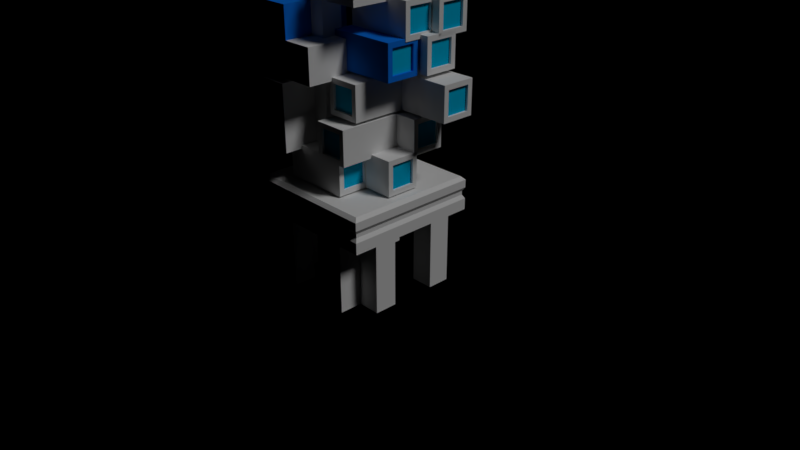 # Source: modern_tower1.blend  (saved by Blender 2.79.0; exported with 4.5.12 LTS)
import bpy
from mathutils import Matrix  # noqa: F401  (used for matrix-valued properties, if any)

bpy.ops.wm.read_factory_settings(use_empty=True)
scene = bpy.context.scene
scene.name = 'Scene'

# ---- collections
col_collection_1 = bpy.data.collections.new('Collection 1'); scene.collection.children.link(col_collection_1)
col_collection_10 = bpy.data.collections.new('Collection 10'); scene.collection.children.link(col_collection_10)

# ---- materials (node trees are filled in below, after node groups)
mat_white = bpy.data.materials.new('White')
mat_white.alpha_threshold = 0.0
mat_white.use_transparent_shadow = False
mat_white.roughness = 0.5
mat_white.specular_intensity = 0.5607
mat_active_material_index = bpy.data.materials.new('active_material_index')
mat_active_material_index.alpha_threshold = 0.0
mat_active_material_index.use_transparent_shadow = False
mat_active_material_index.diffuse_color = (0.005799, 0.1812, 0.8, 1.0)
mat_active_material_index.roughness = 0.5
mat_material_001 = bpy.data.materials.new('Material.001')
mat_material_001.alpha_threshold = 0.0
mat_material_001.use_transparent_shadow = False
mat_material_001.diffuse_color = (0.0, 0.4885, 0.8, 1.0)
mat_material_001.roughness = 0.5
mat_material_001.specular_intensity = 1.0

# ---- material node trees

# ---- world
world_world = bpy.data.worlds.new('World'); scene.world = world_world
world_world.color = (0.0, 0.0, 0.0)
world_world.use_sun_shadow = False
world_world.sun_shadow_jitter_overblur = 0.0
world_world.cycles.sampling_method = 'MANUAL'

# ---- cameras
cam_camera = bpy.data.cameras.new('Camera')
cam_camera.clip_end = 100.0
cam_camera.lens = 35.0
cam_camera.sensor_width = 32.0
cam_camera.sensor_height = 18.0
cam_camera.ortho_scale = 7.314
cam_camera.dof.focus_distance = 0.0
cam_camera.dof.aperture_fstop = 128.0

# ---- lights
light_lamp = bpy.data.lights.new('Lamp', 'SUN')
light_lamp.transmission_factor = 0.0
light_lamp.cutoff_distance = 30.0
light_lamp.angle = 0.1993
light_lamp.energy = 1.0
light_lamp.shadow_buffer_clip_start = 1.001
light_lamp.shadow_soft_size = 0.1
light_lamp.shadow_cascade_max_distance = 1000.0

# ---- meshes
me_cube_019 = bpy.data.meshes.new('Cube.019')
me_cube_019.from_pydata([(-0.9008, 0.1121, 3.412), (-0.9008, 0.1121, 3.912), (-0.4008, 0.1121, 3.412), (-0.4008, 0.1121, 3.912), (-0.8272, -0.8879, 3.485), (-0.8272, -0.8879, 3.838), (-0.4744, -0.8879, 3.485), (-0.4744, -0.8879, 3.838), (-0.4008, -0.8879, 3.912), (-0.4008, -0.8879, 3.412), (-0.9008, -0.8879, 3.412), (-0.9008, -0.8879, 3.912), (-0.8272, -0.8524, 3.485), (-0.8272, -0.8524, 3.838), (-0.4744, -0.8524, 3.485), (-0.4744, -0.8524, 3.838)], [], [(0, 1, 3, 2), (2, 3, 8, 9), (5, 4, 12, 13), (10, 11, 1, 0), (2, 9, 10, 0), (8, 3, 1, 11), (7, 6, 9, 8), (6, 4, 10, 9), (5, 7, 8, 11), (4, 5, 11, 10), (14, 15, 13, 12), (4, 6, 14, 12), (7, 5, 13, 15), (6, 7, 15, 14)])
me_cube_019.polygons.foreach_set('material_index', [1, 1, 1, 1, 1, 1, 1, 1, 1, 1, 2, 1, 1, 1])
me_cube_019.materials.append(mat_white)
me_cube_019.materials.append(mat_active_material_index)
me_cube_019.materials.append(mat_material_001)
me_cube_019.use_remesh_preserve_volume = False
me_cube_019.use_remesh_preserve_attributes = False
me_cube_019.use_mirror_vertex_groups = False
me_cube_019.update()
me_cube_018 = bpy.data.meshes.new('Cube.018')
me_cube_018.from_pydata([(-0.0007877, 0.4698, 3.957), (-0.0007877, 0.4698, 4.457), (0.4992, 0.4698, 3.957), (0.4992, 0.4698, 4.457), (0.07282, -0.5302, 4.031), (0.07282, -0.5302, 4.383), (0.4256, -0.5302, 4.031), (0.4256, -0.5302, 4.383), (0.4992, -0.5302, 4.457), (0.4992, -0.5302, 3.957), (-0.0007877, -0.5302, 3.957), (-0.0007877, -0.5302, 4.457), (0.07282, -0.4947, 4.031), (0.07282, -0.4947, 4.383), (0.4256, -0.4947, 4.031), (0.4256, -0.4947, 4.383)], [], [(0, 1, 3, 2), (2, 3, 8, 9), (5, 4, 12, 13), (10, 11, 1, 0), (2, 9, 10, 0), (8, 3, 1, 11), (7, 6, 9, 8), (6, 4, 10, 9), (5, 7, 8, 11), (4, 5, 11, 10), (14, 15, 13, 12), (4, 6, 14, 12), (7, 5, 13, 15), (6, 7, 15, 14)])
me_cube_018.polygons.foreach_set('material_index', [0, 0, 0, 0, 0, 0, 0, 0, 0, 0, 2, 0, 0, 0])
me_cube_018.materials.append(mat_white)
me_cube_018.materials.append(mat_active_material_index)
me_cube_018.materials.append(mat_material_001)
me_cube_018.use_remesh_preserve_volume = False
me_cube_018.use_remesh_preserve_attributes = False
me_cube_018.use_mirror_vertex_groups = False
me_cube_018.update()
me_cube_017 = bpy.data.meshes.new('Cube.017')
me_cube_017.from_pydata([(-0.1713, 0.4096, 3.952), (-0.1713, 0.4096, 4.452), (-0.1713, 0.9096, 3.952), (-0.1713, 0.9096, 4.452), (0.8287, 0.4832, 4.025), (0.8287, 0.4832, 4.378), (0.8287, 0.836, 4.025), (0.8287, 0.836, 4.378), (0.8287, 0.9096, 4.452), (0.8287, 0.9096, 3.952), (0.8287, 0.4096, 3.952), (0.8287, 0.4096, 4.452), (0.7932, 0.4832, 4.025), (0.7932, 0.4832, 4.378), (0.7932, 0.836, 4.025), (0.7932, 0.836, 4.378)], [], [(0, 1, 3, 2), (2, 3, 8, 9), (5, 4, 12, 13), (10, 11, 1, 0), (2, 9, 10, 0), (8, 3, 1, 11), (7, 6, 9, 8), (6, 4, 10, 9), (5, 7, 8, 11), (4, 5, 11, 10), (14, 15, 13, 12), (4, 6, 14, 12), (7, 5, 13, 15), (6, 7, 15, 14)])
me_cube_017.polygons.foreach_set('material_index', [1, 1, 1, 1, 1, 1, 1, 1, 1, 1, 2, 1, 1, 1])
me_cube_017.materials.append(mat_white)
me_cube_017.materials.append(mat_active_material_index)
me_cube_017.materials.append(mat_material_001)
me_cube_017.use_remesh_preserve_volume = False
me_cube_017.use_remesh_preserve_attributes = False
me_cube_017.use_mirror_vertex_groups = False
me_cube_017.update()
me_cube_016 = bpy.data.meshes.new('Cube.016')
me_cube_016.from_pydata([(-0.1612, 0.004457, 3.515), (-0.1612, 0.004457, 4.015), (-0.1612, 0.5045, 3.515), (-0.1612, 0.5045, 4.015), (0.8388, 0.07807, 3.588), (0.8388, 0.07807, 3.941), (0.8388, 0.4308, 3.588), (0.8388, 0.4308, 3.941), (0.8388, 0.5045, 4.015), (0.8388, 0.5045, 3.515), (0.8388, 0.004457, 3.515), (0.8388, 0.004457, 4.015), (0.8033, 0.07807, 3.588), (0.8033, 0.07807, 3.941), (0.8033, 0.4308, 3.588), (0.8033, 0.4308, 3.941)], [], [(0, 1, 3, 2), (2, 3, 8, 9), (5, 4, 12, 13), (10, 11, 1, 0), (2, 9, 10, 0), (8, 3, 1, 11), (7, 6, 9, 8), (6, 4, 10, 9), (5, 7, 8, 11), (4, 5, 11, 10), (14, 15, 13, 12), (4, 6, 14, 12), (7, 5, 13, 15), (6, 7, 15, 14)])
me_cube_016.polygons.foreach_set('material_index', [0, 0, 0, 0, 0, 0, 0, 0, 0, 0, 2, 0, 0, 0])
me_cube_016.materials.append(mat_white)
me_cube_016.materials.append(mat_active_material_index)
me_cube_016.materials.append(mat_material_001)
me_cube_016.use_remesh_preserve_volume = False
me_cube_016.use_remesh_preserve_attributes = False
me_cube_016.use_mirror_vertex_groups = False
me_cube_016.update()
me_cube_015 = bpy.data.meshes.new('Cube.015')
me_cube_015.from_pydata([(-0.0386, 0.4545, 3.515), (-0.0386, 0.4545, 4.015), (-0.0386, 0.9545, 3.515), (-0.0386, 0.9545, 4.015), (0.9614, 0.5281, 3.588), (0.9614, 0.5281, 3.941), (0.9614, 0.8808, 3.588), (0.9614, 0.8808, 3.941), (0.9614, 0.9545, 4.015), (0.9614, 0.9545, 3.515), (0.9614, 0.4545, 3.515), (0.9614, 0.4545, 4.015), (0.9259, 0.5281, 3.588), (0.9259, 0.5281, 3.941), (0.9259, 0.8808, 3.588), (0.9259, 0.8808, 3.941)], [], [(0, 1, 3, 2), (2, 3, 8, 9), (5, 4, 12, 13), (10, 11, 1, 0), (2, 9, 10, 0), (8, 3, 1, 11), (7, 6, 9, 8), (6, 4, 10, 9), (5, 7, 8, 11), (4, 5, 11, 10), (14, 15, 13, 12), (4, 6, 14, 12), (7, 5, 13, 15), (6, 7, 15, 14)])
me_cube_015.polygons.foreach_set('material_index', [0, 0, 0, 0, 0, 0, 0, 0, 0, 0, 2, 0, 0, 0])
me_cube_015.materials.append(mat_white)
me_cube_015.materials.append(mat_active_material_index)
me_cube_015.materials.append(mat_material_001)
me_cube_015.use_remesh_preserve_volume = False
me_cube_015.use_remesh_preserve_attributes = False
me_cube_015.use_mirror_vertex_groups = False
me_cube_015.update()
me_cube_014 = bpy.data.meshes.new('Cube.014')
me_cube_014.from_pydata([(-0.0386, 0.2579, 3.065), (-0.0386, 0.2579, 3.565), (-0.0386, 0.7579, 3.065), (-0.0386, 0.7579, 3.565), (0.9614, 0.3315, 3.138), (0.9614, 0.3315, 3.491), (0.9614, 0.6843, 3.138), (0.9614, 0.6843, 3.491), (0.9614, 0.7579, 3.565), (0.9614, 0.7579, 3.065), (0.9614, 0.2579, 3.065), (0.9614, 0.2579, 3.565), (0.9259, 0.3315, 3.138), (0.9259, 0.3315, 3.491), (0.9259, 0.6843, 3.138), (0.9259, 0.6843, 3.491)], [], [(0, 1, 3, 2), (2, 3, 8, 9), (5, 4, 12, 13), (10, 11, 1, 0), (2, 9, 10, 0), (8, 3, 1, 11), (7, 6, 9, 8), (6, 4, 10, 9), (5, 7, 8, 11), (4, 5, 11, 10), (14, 15, 13, 12), (4, 6, 14, 12), (7, 5, 13, 15), (6, 7, 15, 14)])
me_cube_014.polygons.foreach_set('material_index', [0, 0, 0, 0, 0, 0, 0, 0, 0, 0, 2, 0, 0, 0])
me_cube_014.materials.append(mat_white)
me_cube_014.materials.append(mat_active_material_index)
me_cube_014.materials.append(mat_material_001)
me_cube_014.use_remesh_preserve_volume = False
me_cube_014.use_remesh_preserve_attributes = False
me_cube_014.use_mirror_vertex_groups = False
me_cube_014.update()
me_cube_013 = bpy.data.meshes.new('Cube.013')
me_cube_013.from_pydata([(-0.4508, 0.1121, 2.962), (-0.4508, 0.1121, 3.462), (0.04921, 0.1121, 2.962), (0.04921, 0.1121, 3.462), (-0.3772, -0.8879, 3.035), (-0.3772, -0.8879, 3.388), (-0.0244, -0.8879, 3.035), (-0.0244, -0.8879, 3.388), (0.04921, -0.8879, 3.462), (0.04921, -0.8879, 2.962), (-0.4508, -0.8879, 2.962), (-0.4508, -0.8879, 3.462), (-0.3772, -0.8524, 3.035), (-0.3772, -0.8524, 3.388), (-0.0244, -0.8524, 3.035), (-0.0244, -0.8524, 3.388)], [], [(0, 1, 3, 2), (2, 3, 8, 9), (5, 4, 12, 13), (10, 11, 1, 0), (2, 9, 10, 0), (8, 3, 1, 11), (7, 6, 9, 8), (6, 4, 10, 9), (5, 7, 8, 11), (4, 5, 11, 10), (14, 15, 13, 12), (4, 6, 14, 12), (7, 5, 13, 15), (6, 7, 15, 14)])
me_cube_013.polygons.foreach_set('material_index', [0, 0, 0, 0, 0, 0, 0, 0, 0, 0, 2, 0, 0, 0])
me_cube_013.materials.append(mat_white)
me_cube_013.materials.append(mat_active_material_index)
me_cube_013.materials.append(mat_material_001)
me_cube_013.use_remesh_preserve_volume = False
me_cube_013.use_remesh_preserve_attributes = False
me_cube_013.use_mirror_vertex_groups = False
me_cube_013.update()
me_cube_012 = bpy.data.meshes.new('Cube.012')
me_cube_012.from_pydata([(-0.1713, -0.2802, 3.052), (-0.1713, -0.2802, 3.552), (-0.1713, 0.2198, 3.052), (-0.1713, 0.2198, 3.552), (0.8287, -0.2066, 3.125), (0.8287, -0.2066, 3.478), (0.8287, 0.1461, 3.125), (0.8287, 0.1461, 3.478), (0.8287, 0.2198, 3.552), (0.8287, 0.2198, 3.052), (0.8287, -0.2802, 3.052), (0.8287, -0.2802, 3.552), (0.7932, -0.2066, 3.125), (0.7932, -0.2066, 3.478), (0.7932, 0.1461, 3.125), (0.7932, 0.1461, 3.478)], [], [(0, 1, 3, 2), (2, 3, 8, 9), (5, 4, 12, 13), (10, 11, 1, 0), (2, 9, 10, 0), (8, 3, 1, 11), (7, 6, 9, 8), (6, 4, 10, 9), (5, 7, 8, 11), (4, 5, 11, 10), (14, 15, 13, 12), (4, 6, 14, 12), (7, 5, 13, 15), (6, 7, 15, 14)])
me_cube_012.polygons.foreach_set('material_index', [1, 1, 1, 1, 1, 1, 1, 1, 1, 1, 2, 1, 1, 1])
me_cube_012.materials.append(mat_white)
me_cube_012.materials.append(mat_active_material_index)
me_cube_012.materials.append(mat_material_001)
me_cube_012.use_remesh_preserve_volume = False
me_cube_012.use_remesh_preserve_attributes = False
me_cube_012.use_mirror_vertex_groups = False
me_cube_012.update()
me_cube_011 = bpy.data.meshes.new('Cube.011')
me_cube_011.from_pydata([(0.2712, 0.2579, 2.512), (0.2712, 0.2579, 3.012), (0.2712, 0.7579, 2.512), (0.2712, 0.7579, 3.012), (1.271, 0.3315, 2.585), (1.271, 0.3315, 2.938), (1.271, 0.6843, 2.585), (1.271, 0.6843, 2.938), (1.271, 0.7579, 3.012), (1.271, 0.7579, 2.512), (1.271, 0.2579, 2.512), (1.271, 0.2579, 3.012), (1.236, 0.3315, 2.585), (1.236, 0.3315, 2.938), (1.236, 0.6843, 2.585), (1.236, 0.6843, 2.938)], [], [(0, 1, 3, 2), (2, 3, 8, 9), (5, 4, 12, 13), (10, 11, 1, 0), (2, 9, 10, 0), (8, 3, 1, 11), (7, 6, 9, 8), (6, 4, 10, 9), (5, 7, 8, 11), (4, 5, 11, 10), (14, 15, 13, 12), (4, 6, 14, 12), (7, 5, 13, 15), (6, 7, 15, 14)])
me_cube_011.polygons.foreach_set('material_index', [0, 0, 0, 0, 0, 0, 0, 0, 0, 0, 2, 0, 0, 0])
me_cube_011.materials.append(mat_white)
me_cube_011.materials.append(mat_active_material_index)
me_cube_011.materials.append(mat_material_001)
me_cube_011.use_remesh_preserve_volume = False
me_cube_011.use_remesh_preserve_attributes = False
me_cube_011.use_mirror_vertex_groups = False
me_cube_011.update()
me_cube_010 = bpy.data.meshes.new('Cube.010')
me_cube_010.from_pydata([(0.08031, -0.2007, 2.512), (0.08031, -0.2007, 3.012), (-0.4197, -0.2007, 2.512), (-0.4197, -0.2007, 3.012), (0.006699, 0.7993, 2.585), (0.006699, 0.7993, 2.938), (-0.3461, 0.7993, 2.585), (-0.3461, 0.7993, 2.938), (-0.4197, 0.7993, 3.012), (-0.4197, 0.7993, 2.512), (0.08031, 0.7993, 2.512), (0.08031, 0.7993, 3.012), (0.006699, 0.7637, 2.585), (0.006699, 0.7637, 2.938), (-0.3461, 0.7637, 2.585), (-0.3461, 0.7637, 2.938)], [], [(0, 1, 3, 2), (2, 3, 8, 9), (5, 4, 12, 13), (10, 11, 1, 0), (2, 9, 10, 0), (8, 3, 1, 11), (7, 6, 9, 8), (6, 4, 10, 9), (5, 7, 8, 11), (4, 5, 11, 10), (14, 15, 13, 12), (4, 6, 14, 12), (7, 5, 13, 15), (6, 7, 15, 14)])
me_cube_010.polygons.foreach_set('material_index', [0, 0, 0, 0, 0, 0, 0, 0, 0, 0, 2, 0, 0, 0])
me_cube_010.materials.append(mat_white)
me_cube_010.materials.append(mat_active_material_index)
me_cube_010.materials.append(mat_material_001)
me_cube_010.use_remesh_preserve_volume = False
me_cube_010.use_remesh_preserve_attributes = False
me_cube_010.use_mirror_vertex_groups = False
me_cube_010.update()
me_cube_009 = bpy.data.meshes.new('Cube.009')
me_cube_009.from_pydata([(-0.0007878, 0.25, 1.972), (-0.0007878, 0.25, 2.472), (0.4992, 0.25, 1.972), (0.4992, 0.25, 2.472), (0.07282, -0.75, 2.045), (0.07282, -0.75, 2.398), (0.4256, -0.75, 2.045), (0.4256, -0.75, 2.398), (0.4992, -0.75, 2.472), (0.4992, -0.75, 1.972), (-0.0007878, -0.75, 1.972), (-0.0007878, -0.75, 2.472), (0.07282, -0.7145, 2.045), (0.07282, -0.7145, 2.398), (0.4256, -0.7145, 2.045), (0.4256, -0.7145, 2.398)], [], [(0, 1, 3, 2), (2, 3, 8, 9), (5, 4, 12, 13), (10, 11, 1, 0), (2, 9, 10, 0), (8, 3, 1, 11), (7, 6, 9, 8), (6, 4, 10, 9), (5, 7, 8, 11), (4, 5, 11, 10), (14, 15, 13, 12), (4, 6, 14, 12), (7, 5, 13, 15), (6, 7, 15, 14)])
me_cube_009.polygons.foreach_set('material_index', [0, 0, 0, 0, 0, 0, 0, 0, 0, 0, 2, 0, 0, 0])
me_cube_009.materials.append(mat_white)
me_cube_009.materials.append(mat_active_material_index)
me_cube_009.materials.append(mat_material_001)
me_cube_009.use_remesh_preserve_volume = False
me_cube_009.use_remesh_preserve_attributes = False
me_cube_009.use_mirror_vertex_groups = False
me_cube_009.update()
me_cube_008 = bpy.data.meshes.new('Cube.008')
me_cube_008.from_pydata([(-0.0007878, 0.4698, 2.512), (-0.0007878, 0.4698, 3.012), (0.4992, 0.4698, 2.512), (0.4992, 0.4698, 3.012), (0.07282, -0.5302, 2.585), (0.07282, -0.5302, 2.938), (0.4256, -0.5302, 2.585), (0.4256, -0.5302, 2.938), (0.4992, -0.5302, 3.012), (0.4992, -0.5302, 2.512), (-0.0007878, -0.5302, 2.512), (-0.0007878, -0.5302, 3.012), (0.07282, -0.4947, 2.585), (0.07282, -0.4947, 2.938), (0.4256, -0.4947, 2.585), (0.4256, -0.4947, 2.938)], [], [(0, 1, 3, 2), (2, 3, 8, 9), (5, 4, 12, 13), (10, 11, 1, 0), (2, 9, 10, 0), (8, 3, 1, 11), (7, 6, 9, 8), (6, 4, 10, 9), (5, 7, 8, 11), (4, 5, 11, 10), (14, 15, 13, 12), (4, 6, 14, 12), (7, 5, 13, 15), (6, 7, 15, 14)])
me_cube_008.polygons.foreach_set('material_index', [0, 0, 0, 0, 0, 0, 0, 0, 0, 0, 2, 0, 0, 0])
me_cube_008.materials.append(mat_white)
me_cube_008.materials.append(mat_active_material_index)
me_cube_008.materials.append(mat_material_001)
me_cube_008.use_remesh_preserve_volume = False
me_cube_008.use_remesh_preserve_attributes = False
me_cube_008.use_mirror_vertex_groups = False
me_cube_008.update()
me_cube_007 = bpy.data.meshes.new('Cube.007')
me_cube_007.from_pydata([(-0.9008, 0.01976, 2.422), (-0.9008, 0.01976, 2.922), (-0.4008, 0.01976, 2.422), (-0.4008, 0.01976, 2.922), (-0.8272, -0.9802, 2.495), (-0.8272, -0.9802, 2.848), (-0.4744, -0.9802, 2.495), (-0.4744, -0.9802, 2.848), (-0.4008, -0.9802, 2.922), (-0.4008, -0.9802, 2.422), (-0.9008, -0.9802, 2.422), (-0.9008, -0.9802, 2.922), (-0.8272, -0.9447, 2.495), (-0.8272, -0.9447, 2.848), (-0.4744, -0.9447, 2.495), (-0.4744, -0.9447, 2.848)], [], [(0, 1, 3, 2), (2, 3, 8, 9), (5, 4, 12, 13), (10, 11, 1, 0), (2, 9, 10, 0), (8, 3, 1, 11), (7, 6, 9, 8), (6, 4, 10, 9), (5, 7, 8, 11), (4, 5, 11, 10), (14, 15, 13, 12), (4, 6, 14, 12), (7, 5, 13, 15), (6, 7, 15, 14)])
me_cube_007.polygons.foreach_set('material_index', [0, 0, 0, 0, 0, 0, 0, 0, 0, 0, 2, 0, 0, 0])
me_cube_007.materials.append(mat_white)
me_cube_007.materials.append(mat_active_material_index)
me_cube_007.materials.append(mat_material_001)
me_cube_007.use_remesh_preserve_volume = False
me_cube_007.use_remesh_preserve_attributes = False
me_cube_007.use_mirror_vertex_groups = False
me_cube_007.update()
me_cube_006 = bpy.data.meshes.new('Cube.006')
me_cube_006.from_pydata([(-0.9008, 0.01976, 1.972), (-0.9008, 0.01976, 2.472), (-0.4008, 0.01976, 1.972), (-0.4008, 0.01976, 2.472), (-0.8272, -0.9802, 2.045), (-0.8272, -0.9802, 2.398), (-0.4744, -0.9802, 2.045), (-0.4744, -0.9802, 2.398), (-0.4008, -0.9802, 2.472), (-0.4008, -0.9802, 1.972), (-0.9008, -0.9802, 1.972), (-0.9008, -0.9802, 2.472), (-0.8272, -0.9447, 2.045), (-0.8272, -0.9447, 2.398), (-0.4744, -0.9447, 2.045), (-0.4744, -0.9447, 2.398)], [], [(0, 1, 3, 2), (2, 3, 8, 9), (5, 4, 12, 13), (10, 11, 1, 0), (2, 9, 10, 0), (8, 3, 1, 11), (7, 6, 9, 8), (6, 4, 10, 9), (5, 7, 8, 11), (4, 5, 11, 10), (14, 15, 13, 12), (4, 6, 14, 12), (7, 5, 13, 15), (6, 7, 15, 14)])
me_cube_006.polygons.foreach_set('material_index', [0, 0, 0, 0, 0, 0, 0, 0, 0, 0, 2, 0, 0, 0])
me_cube_006.materials.append(mat_white)
me_cube_006.materials.append(mat_active_material_index)
me_cube_006.materials.append(mat_material_001)
me_cube_006.use_remesh_preserve_volume = False
me_cube_006.use_remesh_preserve_attributes = False
me_cube_006.use_mirror_vertex_groups = False
me_cube_006.update()
me_cube_005 = bpy.data.meshes.new('Cube.005')
me_cube_005.from_pydata([(-0.6213, -0.7302, 1.522), (-0.6213, -0.7302, 2.022), (-0.6213, -0.2302, 1.522), (-0.6213, -0.2302, 2.022), (0.3787, -0.6566, 1.595), (0.3787, -0.6566, 1.948), (0.3787, -0.3039, 1.595), (0.3787, -0.3039, 1.948), (0.3787, -0.2302, 2.022), (0.3787, -0.2302, 1.522), (0.3787, -0.7302, 1.522), (0.3787, -0.7302, 2.022), (0.3432, -0.6566, 1.595), (0.3432, -0.6566, 1.948), (0.3432, -0.3039, 1.595), (0.3432, -0.3039, 1.948)], [], [(0, 1, 3, 2), (2, 3, 8, 9), (5, 4, 12, 13), (10, 11, 1, 0), (2, 9, 10, 0), (8, 3, 1, 11), (7, 6, 9, 8), (6, 4, 10, 9), (5, 7, 8, 11), (4, 5, 11, 10), (14, 15, 13, 12), (4, 6, 14, 12), (7, 5, 13, 15), (6, 7, 15, 14)])
me_cube_005.polygons.foreach_set('material_index', [0, 0, 0, 0, 0, 0, 0, 0, 0, 0, 2, 0, 0, 0])
me_cube_005.materials.append(mat_white)
me_cube_005.materials.append(mat_active_material_index)
me_cube_005.materials.append(mat_material_001)
me_cube_005.use_remesh_preserve_volume = False
me_cube_005.use_remesh_preserve_attributes = False
me_cube_005.use_mirror_vertex_groups = False
me_cube_005.update()
me_cube_004 = bpy.data.meshes.new('Cube.004')
me_cube_004.from_pydata([(-0.1713, 0.1698, 1.972), (-0.1713, 0.1698, 2.472), (-0.1713, 0.6698, 1.972), (-0.1713, 0.6698, 2.472), (0.8287, 0.2434, 2.045), (0.8287, 0.2434, 2.398), (0.8287, 0.5961, 2.045), (0.8287, 0.5961, 2.398), (0.8287, 0.6698, 2.472), (0.8287, 0.6698, 1.972), (0.8287, 0.1698, 1.972), (0.8287, 0.1698, 2.472), (0.7932, 0.2434, 2.045), (0.7932, 0.2434, 2.398), (0.7932, 0.5961, 2.045), (0.7932, 0.5961, 2.398)], [], [(0, 1, 3, 2), (2, 3, 8, 9), (5, 4, 12, 13), (10, 11, 1, 0), (2, 9, 10, 0), (8, 3, 1, 11), (7, 6, 9, 8), (6, 4, 10, 9), (5, 7, 8, 11), (4, 5, 11, 10), (14, 15, 13, 12), (4, 6, 14, 12), (7, 5, 13, 15), (6, 7, 15, 14)])
me_cube_004.polygons.foreach_set('material_index', [0, 0, 0, 0, 0, 0, 0, 0, 0, 0, 2, 0, 0, 0])
me_cube_004.materials.append(mat_white)
me_cube_004.materials.append(mat_active_material_index)
me_cube_004.materials.append(mat_material_001)
me_cube_004.use_remesh_preserve_volume = False
me_cube_004.use_remesh_preserve_attributes = False
me_cube_004.use_mirror_vertex_groups = False
me_cube_004.update()
me_cube_003 = bpy.data.meshes.new('Cube.003')
me_cube_003.from_pydata([(-0.1713, -0.2802, 1.522), (-0.1713, -0.2802, 2.022), (-0.1713, 0.2198, 1.522), (-0.1713, 0.2198, 2.022), (0.8287, -0.2066, 1.595), (0.8287, -0.2066, 1.948), (0.8287, 0.1461, 1.595), (0.8287, 0.1461, 1.948), (0.8287, 0.2198, 2.022), (0.8287, 0.2198, 1.522), (0.8287, -0.2802, 1.522), (0.8287, -0.2802, 2.022), (0.7932, -0.2066, 1.595), (0.7932, -0.2066, 1.948), (0.7932, 0.1461, 1.595), (0.7932, 0.1461, 1.948)], [], [(0, 1, 3, 2), (2, 3, 8, 9), (5, 4, 12, 13), (10, 11, 1, 0), (2, 9, 10, 0), (8, 3, 1, 11), (7, 6, 9, 8), (6, 4, 10, 9), (5, 7, 8, 11), (4, 5, 11, 10), (14, 15, 13, 12), (4, 6, 14, 12), (7, 5, 13, 15), (6, 7, 15, 14)])
me_cube_003.polygons.foreach_set('material_index', [0, 0, 0, 0, 0, 0, 0, 0, 0, 0, 2, 0, 0, 0])
me_cube_003.materials.append(mat_white)
me_cube_003.materials.append(mat_active_material_index)
me_cube_003.materials.append(mat_material_001)
me_cube_003.use_remesh_preserve_volume = False
me_cube_003.use_remesh_preserve_attributes = False
me_cube_003.use_mirror_vertex_groups = False
me_cube_003.update()
me_cube_002 = bpy.data.meshes.new('Cube.002')
me_cube_002.from_pydata([(-0.3333, 0.6667, 1.0), (-1.0, -1.0, 1.0), (-0.6667, -0.6667, 1.0), (-1.0, 1.0, 1.0), (-0.6667, -0.3333, 1.0), (1.0, -1.0, 1.0), (-0.6667, 0.3333, 1.0), (1.0, 1.0, 1.0), (-1.0, 0.6667, 0.0), (-1.0, 0.3333, 0.0), (-0.6667, 0.6667, 1.0), (-1.0, -0.3333, 0.0), (-1.0, -0.6667, 0.0), (-1.0, -0.6667, 1.0), (-1.0, 2.98e-08, 1.0), (0.6667, 1.0, 0.0), (0.3333, 1.0, 0.0), (-0.3333, 1.0, 0.0), (-0.6667, 1.0, 0.0), (-0.6667, 1.0, 1.0), (-0.3333, 1.0, 1.0), (2.98e-08, 1.0, 1.0), (1.0, -0.6667, 0.0), (1.0, -0.3333, 0.0), (0.3333, -1.0, 1.0), (1.0, 0.3333, 0.0), (1.0, 0.6667, 0.0), (1.0, 0.6667, 1.0), (1.0, -2.98e-08, 1.0), (1.0, -0.3333, 1.0), (-0.6667, -1.0, 0.0), (-0.3333, -1.0, 0.0), (-0.3333, -1.0, 1.0), (0.3333, -1.0, 0.0), (0.6667, -1.0, 0.0), (0.6667, -1.0, 1.0), (-2.98e-08, -1.0, 1.0), (-0.6667, -1.0, 1.0), (-0.6667, 0.6667, 0.0), (-0.6667, 0.3333, 0.0), (-0.6667, -0.3333, 0.0), (-0.6667, -0.6667, 0.0), (-0.3333, 0.6667, 0.0), (1.0, 0.3333, 1.0), (-0.3333, -0.6667, 0.0), (1.0, -0.6667, 1.0), (0.3333, 1.0, 1.0), (0.6667, 1.0, 1.0), (0.3333, 0.6667, 0.0), (-1.0, -0.3333, 1.0), (-1.0, 0.3333, 1.0), (0.3333, -0.6667, 0.0), (0.6667, 0.6667, 0.0), (0.6667, 0.3333, 0.0), (-1.0, 0.6667, 1.0), (0.6667, -0.3333, 0.0), (0.6667, -0.6667, 0.0), (-0.3333, -0.6667, 1.0), (0.3333, 0.6667, 1.0), (0.3333, -0.6667, 1.0), (0.6667, 0.6667, 1.0), (0.6667, 0.3333, 1.0), (0.6667, -0.3333, 1.0), (0.6667, -0.6667, 1.0), (1.0, 1.0, 1.334), (1.0, 1.0, 1.166), (0.9678, 0.9678, 1.278), (0.9678, 0.9678, 1.222), (1.0, -1.0, 1.166), (1.0, -1.0, 1.334), (0.9678, -0.9678, 1.222), (0.9678, -0.9678, 1.278), (-1.0, 1.0, 1.334), (-1.0, 1.0, 1.166), (-0.9678, 0.9678, 1.278), (-0.9678, 0.9678, 1.222), (-1.0, -1.0, 1.166), (-1.0, -1.0, 1.334), (-0.9678, -0.9678, 1.222), (-0.9678, -0.9678, 1.278), (0.1691, 0.1691, 1.5), (-0.4732, -0.4732, 1.5), (-1.0, -1.0, 1.45), (-0.9496, 0.9496, 1.5), (-1.0, 1.0, 1.45), (0.4732, 0.4732, 1.5), (1.0, 1.0, 1.45), (0.9496, -0.9496, 1.5), (1.0, -1.0, 1.45), (-1.0, 0.0, 1.45), (-0.4732, -0.1691, 1.5), (0.0, 1.0, 1.45), (0.1691, 0.4732, 1.5), (1.0, 0.0, 1.45), (0.4732, 0.1691, 1.5), (0.0, -1.0, 1.45), (-0.1691, -0.4732, 1.5), (0.0, 0.9496, 1.5), (0.9496, 0.9496, 1.5), (0.0, -0.9496, 1.5), (-0.9496, -0.9496, 1.5), (-0.9496, 0.0, 1.5), (0.9496, 0.0, 1.5), (0.2056, 0.4367, 6.342), (0.0, 0.0, 1.5), (-0.1691, -0.1691, 1.5), (0.4367, 0.4367, 6.342), (-0.2056, -0.4367, 6.08), (-0.4367, -0.4367, 6.08), (-0.4367, -0.2056, 6.08), (0.4367, 0.2056, 6.342), (-0.2056, -0.2056, 6.08), (0.2056, 0.2056, 6.342), (0.4732, 0.1691, 5.703), (0.4732, 0.1691, 5.803), (0.4732, 0.1691, 5.919), (0.4732, 0.1691, 6.196), (0.1691, 0.1691, 6.196), (0.1691, 0.1691, 5.919), (0.1691, 0.1691, 5.803), (0.1691, 0.1691, 5.703), (-0.4732, -0.1691, 5.65), (-0.4732, -0.1691, 5.698), (-0.4732, -0.1691, 5.762), (-0.4732, -0.1691, 5.987), (-0.1691, -0.1691, 5.987), (-0.1691, -0.1691, 5.762), (-0.1691, -0.1691, 5.698), (-0.1691, -0.1691, 5.65), (0.4732, 0.4732, 5.703), (0.4732, 0.4732, 5.803), (0.4732, 0.4732, 5.919), (0.4732, 0.4732, 6.196), (-0.1691, -0.4732, 5.65), (-0.1691, -0.4732, 5.698), (-0.1691, -0.4732, 5.762), (-0.1691, -0.4732, 5.987), (-0.4732, -0.4732, 5.987), (-0.4732, -0.4732, 5.762), (-0.4732, -0.4732, 5.698), (-0.4732, -0.4732, 5.65), (0.1691, 0.4732, 6.196), (0.1691, 0.4732, 5.919), (0.1691, 0.4732, 5.803), (0.1691, 0.4732, 5.703), (0.1691, 0.4732, 6.369), (0.4732, 0.4732, 6.369), (-0.1691, -0.4732, 6.107), (-0.4732, -0.4732, 6.107), (-0.4732, -0.1691, 6.107), (0.4732, 0.1691, 6.369), (-0.1691, -0.1691, 6.107), (0.1691, 0.1691, 6.369)], [], [(59, 57, 2, 4, 6, 10, 0, 58, 60, 61, 62, 63), (10, 54, 3, 19), (97, 83, 101, 104), (1, 37, 32, 36, 24, 35, 5, 68, 76), (72, 77, 82, 89, 84), (7, 47, 46, 21, 20, 19, 3, 73, 65), (54, 10, 38, 8), (10, 19, 18, 38), (60, 27, 26, 52), (15, 47, 60, 52), (27, 60, 47, 7), (35, 63, 45, 5), (125, 124, 149, 151), (2, 37, 1, 13), (41, 2, 13, 12), (2, 41, 30, 37), (31, 44, 57, 32), (2, 57, 44, 41), (41, 40, 4, 2), (11, 49, 4, 40), (33, 24, 59, 51), (56, 51, 59, 63), (55, 56, 63, 62), (62, 29, 23, 55), (22, 45, 63, 56), (35, 34, 56, 63), (62, 29, 45, 63), (3, 54, 50, 14, 49, 13, 1, 76, 73), (60, 27, 43, 61), (46, 47, 60, 58), (19, 20, 0, 10), (49, 4, 2, 13), (54, 10, 6, 50), (117, 116, 150, 152), (59, 63, 35, 24), (2, 57, 32, 37), (102, 104, 99, 87), (6, 4, 49, 50), (34, 35, 24, 33), (20, 46, 58, 0), (16, 48, 58, 46), (31, 32, 37, 30), (52, 60, 58, 48), (26, 27, 43, 25), (60, 52, 53, 61), (25, 43, 61, 53), (23, 29, 45, 22), (29, 62, 61, 43), (18, 19, 20, 17), (32, 57, 59, 24), (0, 42, 17, 20), (16, 46, 47, 15), (0, 10, 38, 42), (12, 13, 49, 11), (50, 9, 39, 6), (10, 6, 39, 38), (9, 50, 54, 8), (77, 72, 74, 79), (79, 74, 75, 78), (78, 75, 73, 76), (69, 77, 79, 71), (71, 79, 78, 70), (70, 78, 76, 68), (72, 64, 66, 74), (74, 66, 67, 75), (75, 67, 65, 73), (64, 69, 71, 66), (66, 71, 70, 67), (67, 70, 68, 65), (5, 45, 29, 28, 43, 27, 7, 65, 68), (69, 64, 86, 93, 88), (64, 72, 84, 91, 86), (101, 83, 84, 89), (97, 98, 86, 91), (102, 87, 88, 93), (99, 100, 82, 95), (100, 101, 89, 82), (83, 97, 91, 84), (98, 102, 93, 86), (87, 99, 95, 88), (77, 69, 88, 95, 82), (92, 85, 98, 97), (96, 81, 100, 99), (81, 90, 101, 100), (85, 94, 102, 98), (105, 96, 99, 104), (90, 105, 104, 101), (80, 92, 97, 104), (94, 80, 104, 102), (111, 109, 108, 107), (106, 103, 112, 110), (116, 132, 146, 150), (137, 136, 147, 148), (141, 117, 152, 145), (136, 125, 151, 147), (124, 137, 148, 149), (132, 141, 145, 146), (85, 92, 144, 129), (129, 144, 143, 130), (130, 143, 142, 131), (131, 142, 141, 132), (90, 81, 140, 121), (121, 140, 139, 122), (122, 139, 138, 123), (123, 138, 137, 124), (96, 105, 128, 133), (133, 128, 127, 134), (134, 127, 126, 135), (135, 126, 125, 136), (92, 80, 120, 144), (144, 120, 119, 143), (143, 119, 118, 142), (142, 118, 117, 141), (81, 96, 133, 140), (140, 133, 134, 139), (139, 134, 135, 138), (138, 135, 136, 137), (94, 85, 129, 113), (113, 129, 130, 114), (114, 130, 131, 115), (115, 131, 132, 116), (80, 94, 113, 120), (120, 113, 114, 119), (119, 114, 115, 118), (118, 115, 116, 117), (105, 90, 121, 128), (128, 121, 122, 127), (127, 122, 123, 126), (126, 123, 124, 125), (103, 106, 146, 145), (107, 108, 148, 147), (108, 109, 149, 148), (106, 110, 150, 146), (111, 107, 147, 151), (109, 111, 151, 149), (112, 103, 145, 152), (110, 112, 152, 150)])
me_cube_002.polygons.foreach_set('material_index', [0, 0, 0, 0, 0, 0, 0, 0, 0, 0, 0, 0, 0, 0, 0, 0, 0, 0, 0, 0, 0, 0, 0, 0, 0, 0, 0, 0, 0, 0, 0, 0, 0, 0, 0, 0, 0, 0, 0, 0, 0, 0, 0, 0, 0, 0, 0, 0, 0, 0, 0, 0, 0, 0, 0, 0, 0, 0, 0, 0, 0, 0, 0, 0, 0, 0, 0, 0, 0, 0, 0, 0, 0, 0, 0, 0, 0, 0, 0, 0, 0, 0, 0, 0, 0, 0, 0, 0, 0, 0, 0, 0, 0, 0, 0, 0, 0, 0, 1, 0, 1, 0, 1, 0, 1, 0, 1, 0, 1, 0, 1, 0, 1, 0, 1, 0, 1, 0, 1, 0, 1, 0, 1, 0, 1, 0, 1, 0, 1, 0, 0, 0, 0, 0, 0, 0, 0])
me_cube_002.materials.append(mat_white)
me_cube_002.materials.append(mat_active_material_index)
me_cube_002.use_remesh_preserve_volume = False
me_cube_002.use_remesh_preserve_attributes = False
me_cube_002.use_mirror_vertex_groups = False
me_cube_002.update()

# ---- objects
ob_empty = bpy.data.objects.new('Empty', None)
ob_lamp = bpy.data.objects.new('Lamp', light_lamp)
ob_camera = bpy.data.objects.new('Camera', cam_camera)
ob_boxroom_016 = bpy.data.objects.new('boxroom.016', me_cube_019)
ob_boxroom_015 = bpy.data.objects.new('boxroom.015', me_cube_018)
ob_boxroom_014 = bpy.data.objects.new('boxroom.014', me_cube_017)
ob_boxroom_013 = bpy.data.objects.new('boxroom.013', me_cube_016)
ob_boxroom_012 = bpy.data.objects.new('boxroom.012', me_cube_015)
ob_boxroom_011 = bpy.data.objects.new('boxroom.011', me_cube_014)
ob_boxroom_010 = bpy.data.objects.new('boxroom.010', me_cube_013)
ob_boxroom_009 = bpy.data.objects.new('boxroom.009', me_cube_012)
ob_boxroom_008 = bpy.data.objects.new('boxroom.008', me_cube_011)
ob_boxroom_007 = bpy.data.objects.new('boxroom.007', me_cube_010)
ob_boxroom_006 = bpy.data.objects.new('boxroom.006', me_cube_009)
ob_boxroom_005 = bpy.data.objects.new('boxroom.005', me_cube_008)
ob_boxroom_004 = bpy.data.objects.new('boxroom.004', me_cube_007)
ob_boxroom_003 = bpy.data.objects.new('boxroom.003', me_cube_006)
ob_boxroom_002 = bpy.data.objects.new('boxroom.002', me_cube_005)
ob_boxroom_001 = bpy.data.objects.new('boxroom.001', me_cube_004)
ob_boxroom = bpy.data.objects.new('boxroom', me_cube_003)
ob_tower = bpy.data.objects.new('tower', me_cube_002)

# ---- transforms, parenting, visibility, modifiers, constraints
ob_empty.location = (0.02313, 0.03253, 0.166)
ob_empty.scale = (0.8, 0.8, 0.8)
ob_empty.empty_image_offset = (0.0, 0.0)
ob_empty.lineart.crease_threshold = 0.0
ob_lamp.location = (-0.4743, -4.991, 6.068)
ob_lamp.rotation_euler = (0.6503, 0.05522, 1.866)
ob_lamp.lock_rotations_4d = False
ob_lamp.empty_display_type = 'ARROWS'
ob_lamp.color = (0.0, 0.0, 0.0, 0.0)
ob_lamp.lineart.crease_threshold = 0.0
ob_camera.location = (6.762, -5.816, 5.017)
ob_camera.rotation_euler = (1.109, 0.0, 0.8149)
ob_camera.lock_rotations_4d = False
ob_camera.empty_display_type = 'ARROWS'
ob_camera.color = (0.0, 0.0, 0.0, 0.0)
ob_camera.display_type = 'WIRE'
ob_camera.lineart.crease_threshold = 0.0
ob_boxroom_016.location = (0.0, 0.0, 0.0)
ob_boxroom_016.scale = (0.8, 0.8, 0.8)
ob_boxroom_016.lineart.crease_threshold = 0.0
ob_boxroom_015.location = (-4.768e-08, 0.0, 0.0)
ob_boxroom_015.scale = (0.8, 0.8, 0.8)
ob_boxroom_015.lineart.crease_threshold = 0.0
ob_boxroom_014.location = (0.0, 0.0, 0.0)
ob_boxroom_014.scale = (0.8, 0.8, 0.8)
ob_boxroom_014.lineart.crease_threshold = 0.0
ob_boxroom_013.location = (4.768e-08, 0.0, 0.0)
ob_boxroom_013.scale = (0.8, 0.8, 0.8)
ob_boxroom_013.lineart.crease_threshold = 0.0
ob_boxroom_012.location = (0.0, 0.0, 0.0)
ob_boxroom_012.scale = (0.8, 0.8, 0.8)
ob_boxroom_012.lineart.crease_threshold = 0.0
ob_boxroom_011.location = (4.768e-08, 0.0, 0.0)
ob_boxroom_011.scale = (0.8, 0.8, 0.8)
ob_boxroom_011.lineart.crease_threshold = 0.0
ob_boxroom_010.location = (0.0, 0.0, 0.0)
ob_boxroom_010.scale = (0.8, 0.8, 0.8)
ob_boxroom_010.lineart.crease_threshold = 0.0
ob_boxroom_009.location = (0.0, -1.49e-09, 0.0)
ob_boxroom_009.scale = (0.8, 0.8, 0.8)
ob_boxroom_009.lineart.crease_threshold = 0.0
ob_boxroom_008.location = (0.0, 0.0, 1.907e-07)
ob_boxroom_008.scale = (0.8, 0.8, 0.8)
ob_boxroom_008.lineart.crease_threshold = 0.0
ob_boxroom_007.location = (-5.96e-09, 0.0, 0.0)
ob_boxroom_007.scale = (0.8, 0.8, 0.8)
ob_boxroom_007.lineart.crease_threshold = 0.0
ob_boxroom_006.location = (0.0, 0.0, 0.0)
ob_boxroom_006.scale = (0.8, 0.8, 0.8)
ob_boxroom_006.lineart.crease_threshold = 0.0
ob_boxroom_005.location = (0.0, 1.49e-09, 0.0)
ob_boxroom_005.scale = (0.8, 0.8, 0.8)
ob_boxroom_005.lineart.crease_threshold = 0.0
ob_boxroom_004.location = (-2.384e-08, -2.384e-08, 0.0)
ob_boxroom_004.scale = (0.8, 0.8, 0.8)
ob_boxroom_004.lineart.crease_threshold = 0.0
ob_boxroom_003.location = (0.0, 0.0, 0.0)
ob_boxroom_003.scale = (0.8, 0.8, 0.8)
ob_boxroom_003.lineart.crease_threshold = 0.0
ob_boxroom_002.location = (2.384e-08, 2.384e-08, -9.537e-08)
ob_boxroom_002.scale = (0.8, 0.8, 0.8)
ob_boxroom_002.lineart.crease_threshold = 0.0
ob_boxroom_001.location = (0.0, 0.0, 0.0)
ob_boxroom_001.scale = (0.8, 0.8, 0.8)
ob_boxroom_001.lineart.crease_threshold = 0.0
ob_boxroom.location = (-5.96e-09, 1.49e-09, -9.537e-08)
ob_boxroom.scale = (0.8, 0.8, 0.8)
ob_boxroom.lineart.crease_threshold = 0.0
ob_tower.location = (0.0, 0.0, 0.0)
ob_tower.scale = (0.8, 0.8, 0.8)
ob_tower.lineart.crease_threshold = 0.0

# ---- collection membership
col_collection_1.objects.link(ob_empty)
col_collection_1.objects.link(ob_lamp)
col_collection_1.objects.link(ob_camera)
col_collection_10.objects.link(ob_boxroom_016)
col_collection_10.objects.link(ob_boxroom_015)
col_collection_10.objects.link(ob_boxroom_014)
col_collection_10.objects.link(ob_boxroom_013)
col_collection_10.objects.link(ob_boxroom_012)
col_collection_10.objects.link(ob_boxroom_011)
col_collection_10.objects.link(ob_boxroom_010)
col_collection_10.objects.link(ob_boxroom_009)
col_collection_10.objects.link(ob_boxroom_008)
col_collection_10.objects.link(ob_boxroom_007)
col_collection_10.objects.link(ob_boxroom_006)
col_collection_10.objects.link(ob_boxroom_005)
col_collection_10.objects.link(ob_boxroom_004)
col_collection_10.objects.link(ob_boxroom_003)
col_collection_10.objects.link(ob_boxroom_002)
col_collection_10.objects.link(ob_boxroom_001)
col_collection_10.objects.link(ob_boxroom)
col_collection_10.objects.link(ob_tower)

# ---- scene / render settings (as saved in the file)
scene.camera = ob_camera
scene.frame_start = 1; scene.frame_end = 250; scene.frame_set(168)
scene.render.engine = 'BLENDER_EEVEE_NEXT'
scene.render.resolution_percentage = 50
scene.render.dither_intensity = 0.0
scene.cycles.use_denoising = False
scene.cycles.samples = 128
scene.cycles.sampling_pattern = 'TABULATED_SOBOL'
scene.cycles.use_adaptive_sampling = False
scene.cycles.use_light_tree = False
scene.cycles.blur_glossy = 0.0
scene.cycles.sample_clamp_indirect = 0.0
scene.view_settings.view_transform = 'Standard'
bpy.context.view_layer.update()
